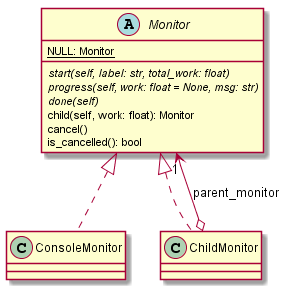

The diagram above was rendered by PlantUML. Its source (embedded in the PNG):
@startuml

abstract class Monitor {
    {static} NULL: Monitor
    {abstract} start(self, label: str, total_work: float)
    {abstract} progress(self, work: float = None, msg: str)
    {abstract} done(self)
    child(self, work: float): Monitor
    cancel()
    is_cancelled(): bool
}

class ConsoleMonitor implements Monitor {
}

class ChildMonitor implements Monitor {
}


ChildMonitor o--> "1" Monitor : parent_monitor


@enduml